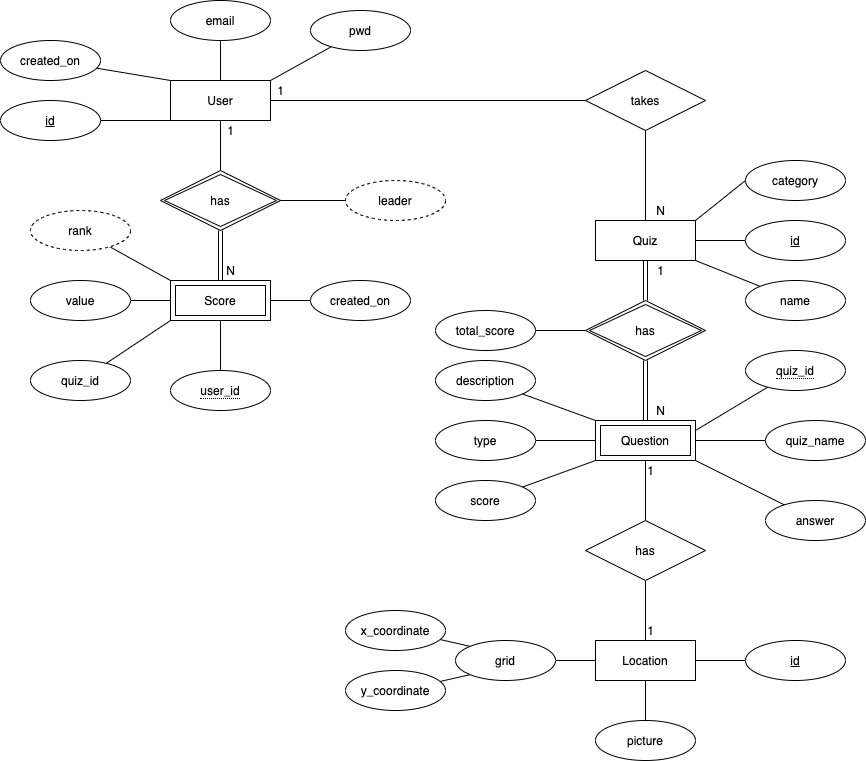

The diagram above was exported from draw.io. Its source (the exported page's mxGraphModel, read from the mxfile embedded in the PNG):
<mxGraphModel dx="1796" dy="646" grid="1" gridSize="10" guides="1" tooltips="1" connect="1" arrows="1" fold="1" page="1" pageScale="1" pageWidth="850" pageHeight="1100" math="0" shadow="0" extFonts="Permanent Marker^https://fonts.googleapis.com/css?family=Permanent+Marker">
  <root>
    <mxCell id="0" />
    <mxCell id="1" parent="0" />
    <mxCell id="9-rcvHLqAtQWWuip8SRO-1" value="User" style="whiteSpace=wrap;html=1;align=center;" parent="1" vertex="1">
      <mxGeometry x="160" y="240" width="100" height="40" as="geometry" />
    </mxCell>
    <mxCell id="9-rcvHLqAtQWWuip8SRO-67" style="edgeStyle=none;rounded=0;orthogonalLoop=1;jettySize=auto;html=1;entryX=0;entryY=0.5;entryDx=0;entryDy=0;endArrow=none;endFill=0;exitX=1;exitY=0.5;exitDx=0;exitDy=0;" parent="1" source="9-rcvHLqAtQWWuip8SRO-4" target="9-rcvHLqAtQWWuip8SRO-66" edge="1">
      <mxGeometry relative="1" as="geometry" />
    </mxCell>
    <mxCell id="9-rcvHLqAtQWWuip8SRO-82" style="edgeStyle=none;rounded=0;orthogonalLoop=1;jettySize=auto;html=1;entryX=0.5;entryY=0;entryDx=0;entryDy=0;endArrow=none;endFill=0;" parent="1" source="9-rcvHLqAtQWWuip8SRO-4" target="9-rcvHLqAtQWWuip8SRO-79" edge="1">
      <mxGeometry relative="1" as="geometry" />
    </mxCell>
    <mxCell id="9-rcvHLqAtQWWuip8SRO-90" style="edgeStyle=none;rounded=0;orthogonalLoop=1;jettySize=auto;html=1;entryX=0.5;entryY=1;entryDx=0;entryDy=0;endArrow=none;endFill=0;" parent="1" source="9-rcvHLqAtQWWuip8SRO-4" target="9-rcvHLqAtQWWuip8SRO-85" edge="1">
      <mxGeometry relative="1" as="geometry" />
    </mxCell>
    <mxCell id="9-rcvHLqAtQWWuip8SRO-4" value="Location" style="whiteSpace=wrap;html=1;align=center;" parent="1" vertex="1">
      <mxGeometry x="585" y="800" width="100" height="40" as="geometry" />
    </mxCell>
    <mxCell id="9-rcvHLqAtQWWuip8SRO-5" value="Quiz" style="whiteSpace=wrap;html=1;align=center;" parent="1" vertex="1">
      <mxGeometry x="585" y="380" width="100" height="40" as="geometry" />
    </mxCell>
    <mxCell id="9-rcvHLqAtQWWuip8SRO-7" value="email" style="ellipse;whiteSpace=wrap;html=1;align=center;" parent="1" vertex="1">
      <mxGeometry x="160" y="160" width="100" height="40" as="geometry" />
    </mxCell>
    <mxCell id="9-rcvHLqAtQWWuip8SRO-92" style="edgeStyle=none;rounded=0;orthogonalLoop=1;jettySize=auto;html=1;entryX=1;entryY=0;entryDx=0;entryDy=0;endArrow=none;endFill=0;" parent="1" source="9-rcvHLqAtQWWuip8SRO-9" target="9-rcvHLqAtQWWuip8SRO-1" edge="1">
      <mxGeometry relative="1" as="geometry" />
    </mxCell>
    <mxCell id="9-rcvHLqAtQWWuip8SRO-9" value="pwd" style="ellipse;whiteSpace=wrap;html=1;align=center;" parent="1" vertex="1">
      <mxGeometry x="300" y="170" width="100" height="40" as="geometry" />
    </mxCell>
    <mxCell id="9-rcvHLqAtQWWuip8SRO-11" style="rounded=0;orthogonalLoop=1;jettySize=auto;html=1;entryX=0;entryY=1;entryDx=0;entryDy=0;endArrow=none;endFill=0;exitX=1;exitY=0.5;exitDx=0;exitDy=0;" parent="1" source="9-rcvHLqAtQWWuip8SRO-14" target="9-rcvHLqAtQWWuip8SRO-1" edge="1">
      <mxGeometry relative="1" as="geometry">
        <mxPoint x="210" y="320" as="sourcePoint" />
      </mxGeometry>
    </mxCell>
    <mxCell id="9-rcvHLqAtQWWuip8SRO-13" style="edgeStyle=orthogonalEdgeStyle;rounded=0;orthogonalLoop=1;jettySize=auto;html=1;entryX=0.5;entryY=1;entryDx=0;entryDy=0;endArrow=none;endFill=0;" parent="1" target="9-rcvHLqAtQWWuip8SRO-7" edge="1">
      <mxGeometry relative="1" as="geometry">
        <mxPoint x="210" y="240" as="sourcePoint" />
        <mxPoint x="230" y="300" as="targetPoint" />
      </mxGeometry>
    </mxCell>
    <mxCell id="9-rcvHLqAtQWWuip8SRO-14" value="id" style="ellipse;whiteSpace=wrap;html=1;align=center;fontStyle=4;" parent="1" vertex="1">
      <mxGeometry x="-10" y="260" width="100" height="40" as="geometry" />
    </mxCell>
    <mxCell id="9-rcvHLqAtQWWuip8SRO-16" value="&lt;span style=&quot;border-bottom: 1px dotted&quot;&gt;user_id&lt;/span&gt;" style="ellipse;whiteSpace=wrap;html=1;align=center;" parent="1" vertex="1">
      <mxGeometry x="160" y="530" width="100" height="40" as="geometry" />
    </mxCell>
    <mxCell id="9-rcvHLqAtQWWuip8SRO-21" style="edgeStyle=orthogonalEdgeStyle;rounded=0;orthogonalLoop=1;jettySize=auto;html=1;entryX=0.5;entryY=0;entryDx=0;entryDy=0;endArrow=none;endFill=0;" parent="1" source="9-rcvHLqAtQWWuip8SRO-17" target="9-rcvHLqAtQWWuip8SRO-16" edge="1">
      <mxGeometry relative="1" as="geometry" />
    </mxCell>
    <mxCell id="9-rcvHLqAtQWWuip8SRO-38" style="edgeStyle=orthogonalEdgeStyle;rounded=0;orthogonalLoop=1;jettySize=auto;html=1;entryX=0;entryY=0.5;entryDx=0;entryDy=0;endArrow=none;endFill=0;" parent="1" source="9-rcvHLqAtQWWuip8SRO-17" target="9-rcvHLqAtQWWuip8SRO-37" edge="1">
      <mxGeometry relative="1" as="geometry" />
    </mxCell>
    <mxCell id="9-rcvHLqAtQWWuip8SRO-17" value="Score" style="shape=ext;margin=3;double=1;whiteSpace=wrap;html=1;align=center;" parent="1" vertex="1">
      <mxGeometry x="160" y="440" width="100" height="40" as="geometry" />
    </mxCell>
    <mxCell id="9-rcvHLqAtQWWuip8SRO-19" style="edgeStyle=orthogonalEdgeStyle;rounded=0;orthogonalLoop=1;jettySize=auto;html=1;entryX=0.5;entryY=0;entryDx=0;entryDy=0;endArrow=none;endFill=0;shape=link;" parent="1" target="9-rcvHLqAtQWWuip8SRO-17" edge="1">
      <mxGeometry relative="1" as="geometry">
        <mxPoint x="210" y="390" as="sourcePoint" />
      </mxGeometry>
    </mxCell>
    <mxCell id="9-rcvHLqAtQWWuip8SRO-20" style="edgeStyle=orthogonalEdgeStyle;rounded=0;orthogonalLoop=1;jettySize=auto;html=1;entryX=0.5;entryY=1;entryDx=0;entryDy=0;endArrow=none;endFill=0;" parent="1" source="9-rcvHLqAtQWWuip8SRO-18" target="9-rcvHLqAtQWWuip8SRO-1" edge="1">
      <mxGeometry relative="1" as="geometry" />
    </mxCell>
    <mxCell id="9-rcvHLqAtQWWuip8SRO-18" value="has" style="shape=rhombus;double=1;perimeter=rhombusPerimeter;whiteSpace=wrap;html=1;align=center;" parent="1" vertex="1">
      <mxGeometry x="150" y="330" width="120" height="60" as="geometry" />
    </mxCell>
    <mxCell id="9-rcvHLqAtQWWuip8SRO-23" style="edgeStyle=orthogonalEdgeStyle;rounded=0;orthogonalLoop=1;jettySize=auto;html=1;endArrow=none;endFill=0;" parent="1" source="9-rcvHLqAtQWWuip8SRO-22" target="9-rcvHLqAtQWWuip8SRO-17" edge="1">
      <mxGeometry relative="1" as="geometry" />
    </mxCell>
    <mxCell id="9-rcvHLqAtQWWuip8SRO-22" value="value" style="ellipse;whiteSpace=wrap;html=1;align=center;" parent="1" vertex="1">
      <mxGeometry x="20" y="440" width="100" height="40" as="geometry" />
    </mxCell>
    <mxCell id="9-rcvHLqAtQWWuip8SRO-25" style="rounded=0;orthogonalLoop=1;jettySize=auto;html=1;endArrow=none;endFill=0;exitX=0;exitY=0.5;exitDx=0;exitDy=0;" parent="1" source="9-rcvHLqAtQWWuip8SRO-24" edge="1">
      <mxGeometry relative="1" as="geometry">
        <mxPoint x="270" y="360" as="targetPoint" />
      </mxGeometry>
    </mxCell>
    <mxCell id="9-rcvHLqAtQWWuip8SRO-24" value="leader" style="ellipse;whiteSpace=wrap;html=1;align=center;dashed=1;" parent="1" vertex="1">
      <mxGeometry x="335" y="340" width="100" height="40" as="geometry" />
    </mxCell>
    <mxCell id="9-rcvHLqAtQWWuip8SRO-30" style="edgeStyle=orthogonalEdgeStyle;rounded=0;orthogonalLoop=1;jettySize=auto;html=1;entryX=0.5;entryY=1;entryDx=0;entryDy=0;endArrow=none;endFill=0;shape=link;" parent="1" source="9-rcvHLqAtQWWuip8SRO-28" target="9-rcvHLqAtQWWuip8SRO-5" edge="1">
      <mxGeometry relative="1" as="geometry" />
    </mxCell>
    <mxCell id="9-rcvHLqAtQWWuip8SRO-28" value="has" style="shape=rhombus;double=1;perimeter=rhombusPerimeter;whiteSpace=wrap;html=1;align=center;" parent="1" vertex="1">
      <mxGeometry x="575" y="460" width="120" height="60" as="geometry" />
    </mxCell>
    <mxCell id="9-rcvHLqAtQWWuip8SRO-32" style="edgeStyle=orthogonalEdgeStyle;rounded=0;orthogonalLoop=1;jettySize=auto;html=1;entryX=1;entryY=0.5;entryDx=0;entryDy=0;endArrow=none;endFill=0;" parent="1" source="9-rcvHLqAtQWWuip8SRO-31" target="9-rcvHLqAtQWWuip8SRO-5" edge="1">
      <mxGeometry relative="1" as="geometry" />
    </mxCell>
    <mxCell id="9-rcvHLqAtQWWuip8SRO-31" value="id" style="ellipse;whiteSpace=wrap;html=1;align=center;fontStyle=4;" parent="1" vertex="1">
      <mxGeometry x="735" y="380" width="100" height="40" as="geometry" />
    </mxCell>
    <mxCell id="9-rcvHLqAtQWWuip8SRO-89" value="" style="edgeStyle=none;rounded=0;orthogonalLoop=1;jettySize=auto;html=1;endArrow=none;endFill=0;entryX=1;entryY=1;entryDx=0;entryDy=0;" parent="1" source="9-rcvHLqAtQWWuip8SRO-33" target="9-rcvHLqAtQWWuip8SRO-5" edge="1">
      <mxGeometry relative="1" as="geometry">
        <mxPoint x="620" y="330" as="targetPoint" />
      </mxGeometry>
    </mxCell>
    <mxCell id="9-rcvHLqAtQWWuip8SRO-33" value="name" style="ellipse;whiteSpace=wrap;html=1;align=center;" parent="1" vertex="1">
      <mxGeometry x="735" y="440" width="100" height="40" as="geometry" />
    </mxCell>
    <mxCell id="9-rcvHLqAtQWWuip8SRO-43" style="edgeStyle=none;rounded=0;orthogonalLoop=1;jettySize=auto;html=1;entryX=0.5;entryY=1;entryDx=0;entryDy=0;endArrow=none;endFill=0;" parent="1" source="9-rcvHLqAtQWWuip8SRO-36" target="9-rcvHLqAtQWWuip8SRO-42" edge="1">
      <mxGeometry relative="1" as="geometry" />
    </mxCell>
    <mxCell id="9-rcvHLqAtQWWuip8SRO-36" value="&lt;span style=&quot;border-bottom: 1px dotted&quot;&gt;quiz_id&lt;/span&gt;" style="ellipse;whiteSpace=wrap;html=1;align=center;" parent="1" vertex="1">
      <mxGeometry x="735" y="510" width="100" height="40" as="geometry" />
    </mxCell>
    <mxCell id="9-rcvHLqAtQWWuip8SRO-37" value="created_on" style="ellipse;whiteSpace=wrap;html=1;align=center;" parent="1" vertex="1">
      <mxGeometry x="300" y="440" width="100" height="40" as="geometry" />
    </mxCell>
    <mxCell id="9-rcvHLqAtQWWuip8SRO-40" style="edgeStyle=none;rounded=0;orthogonalLoop=1;jettySize=auto;html=1;entryX=0;entryY=0;entryDx=0;entryDy=0;endArrow=none;endFill=0;" parent="1" source="9-rcvHLqAtQWWuip8SRO-39" target="9-rcvHLqAtQWWuip8SRO-1" edge="1">
      <mxGeometry relative="1" as="geometry" />
    </mxCell>
    <mxCell id="9-rcvHLqAtQWWuip8SRO-39" value="created_on" style="ellipse;whiteSpace=wrap;html=1;align=center;" parent="1" vertex="1">
      <mxGeometry x="-10" y="200" width="100" height="40" as="geometry" />
    </mxCell>
    <mxCell id="9-rcvHLqAtQWWuip8SRO-44" style="edgeStyle=none;rounded=0;orthogonalLoop=1;jettySize=auto;html=1;entryX=0.5;entryY=1;entryDx=0;entryDy=0;endArrow=none;endFill=0;shape=link;" parent="1" source="9-rcvHLqAtQWWuip8SRO-42" target="9-rcvHLqAtQWWuip8SRO-28" edge="1">
      <mxGeometry relative="1" as="geometry" />
    </mxCell>
    <mxCell id="9-rcvHLqAtQWWuip8SRO-46" style="edgeStyle=none;rounded=0;orthogonalLoop=1;jettySize=auto;html=1;entryX=0;entryY=0.5;entryDx=0;entryDy=0;endArrow=none;endFill=0;" parent="1" source="9-rcvHLqAtQWWuip8SRO-42" target="9-rcvHLqAtQWWuip8SRO-45" edge="1">
      <mxGeometry relative="1" as="geometry" />
    </mxCell>
    <mxCell id="9-rcvHLqAtQWWuip8SRO-91" style="edgeStyle=none;rounded=0;orthogonalLoop=1;jettySize=auto;html=1;entryX=0.5;entryY=0;entryDx=0;entryDy=0;endArrow=none;endFill=0;" parent="1" source="9-rcvHLqAtQWWuip8SRO-42" target="9-rcvHLqAtQWWuip8SRO-85" edge="1">
      <mxGeometry relative="1" as="geometry" />
    </mxCell>
    <mxCell id="9-rcvHLqAtQWWuip8SRO-42" value="Question" style="shape=ext;margin=3;double=1;whiteSpace=wrap;html=1;align=center;" parent="1" vertex="1">
      <mxGeometry x="585" y="580" width="100" height="40" as="geometry" />
    </mxCell>
    <mxCell id="9-rcvHLqAtQWWuip8SRO-45" value="quiz_name" style="ellipse;whiteSpace=wrap;html=1;align=center;" parent="1" vertex="1">
      <mxGeometry x="755" y="580" width="100" height="40" as="geometry" />
    </mxCell>
    <mxCell id="9-rcvHLqAtQWWuip8SRO-48" style="edgeStyle=none;rounded=0;orthogonalLoop=1;jettySize=auto;html=1;endArrow=none;endFill=0;entryX=0;entryY=0;entryDx=0;entryDy=0;" parent="1" source="9-rcvHLqAtQWWuip8SRO-47" target="9-rcvHLqAtQWWuip8SRO-17" edge="1">
      <mxGeometry relative="1" as="geometry">
        <mxPoint x="110" y="420" as="targetPoint" />
      </mxGeometry>
    </mxCell>
    <mxCell id="9-rcvHLqAtQWWuip8SRO-47" value="rank" style="ellipse;whiteSpace=wrap;html=1;align=center;dashed=1;" parent="1" vertex="1">
      <mxGeometry x="20" y="370" width="100" height="40" as="geometry" />
    </mxCell>
    <mxCell id="9-rcvHLqAtQWWuip8SRO-52" style="edgeStyle=none;rounded=0;orthogonalLoop=1;jettySize=auto;html=1;entryX=0;entryY=0.5;entryDx=0;entryDy=0;endArrow=none;endFill=0;" parent="1" source="9-rcvHLqAtQWWuip8SRO-51" target="9-rcvHLqAtQWWuip8SRO-42" edge="1">
      <mxGeometry relative="1" as="geometry" />
    </mxCell>
    <mxCell id="9-rcvHLqAtQWWuip8SRO-51" value="type" style="ellipse;whiteSpace=wrap;html=1;align=center;" parent="1" vertex="1">
      <mxGeometry x="425" y="580" width="100" height="40" as="geometry" />
    </mxCell>
    <mxCell id="9-rcvHLqAtQWWuip8SRO-60" style="edgeStyle=none;rounded=0;orthogonalLoop=1;jettySize=auto;html=1;entryX=0;entryY=0;entryDx=0;entryDy=0;endArrow=none;endFill=0;" parent="1" source="9-rcvHLqAtQWWuip8SRO-58" target="9-rcvHLqAtQWWuip8SRO-42" edge="1">
      <mxGeometry relative="1" as="geometry" />
    </mxCell>
    <mxCell id="9-rcvHLqAtQWWuip8SRO-58" value="description" style="ellipse;whiteSpace=wrap;html=1;align=center;" parent="1" vertex="1">
      <mxGeometry x="425" y="520" width="100" height="40" as="geometry" />
    </mxCell>
    <mxCell id="9-rcvHLqAtQWWuip8SRO-61" style="edgeStyle=none;rounded=0;orthogonalLoop=1;jettySize=auto;html=1;entryX=1;entryY=1;entryDx=0;entryDy=0;endArrow=none;endFill=0;" parent="1" source="9-rcvHLqAtQWWuip8SRO-59" target="9-rcvHLqAtQWWuip8SRO-42" edge="1">
      <mxGeometry relative="1" as="geometry" />
    </mxCell>
    <mxCell id="9-rcvHLqAtQWWuip8SRO-59" value="answer" style="ellipse;whiteSpace=wrap;html=1;align=center;" parent="1" vertex="1">
      <mxGeometry x="755" y="660" width="100" height="40" as="geometry" />
    </mxCell>
    <mxCell id="9-rcvHLqAtQWWuip8SRO-63" style="edgeStyle=none;rounded=0;orthogonalLoop=1;jettySize=auto;html=1;entryX=1;entryY=0;entryDx=0;entryDy=0;endArrow=none;endFill=0;exitX=0;exitY=0.5;exitDx=0;exitDy=0;" parent="1" source="9-rcvHLqAtQWWuip8SRO-62" target="9-rcvHLqAtQWWuip8SRO-5" edge="1">
      <mxGeometry relative="1" as="geometry" />
    </mxCell>
    <mxCell id="9-rcvHLqAtQWWuip8SRO-62" value="category" style="ellipse;whiteSpace=wrap;html=1;align=center;" parent="1" vertex="1">
      <mxGeometry x="735" y="320" width="100" height="40" as="geometry" />
    </mxCell>
    <mxCell id="9-rcvHLqAtQWWuip8SRO-66" value="id" style="ellipse;whiteSpace=wrap;html=1;align=center;fontStyle=4;" parent="1" vertex="1">
      <mxGeometry x="735" y="800" width="100" height="40" as="geometry" />
    </mxCell>
    <mxCell id="9-rcvHLqAtQWWuip8SRO-70" style="edgeStyle=none;rounded=0;orthogonalLoop=1;jettySize=auto;html=1;entryX=0;entryY=0.5;entryDx=0;entryDy=0;endArrow=none;endFill=0;" parent="1" source="9-rcvHLqAtQWWuip8SRO-69" target="9-rcvHLqAtQWWuip8SRO-4" edge="1">
      <mxGeometry relative="1" as="geometry" />
    </mxCell>
    <mxCell id="9-rcvHLqAtQWWuip8SRO-69" value="grid" style="ellipse;whiteSpace=wrap;html=1;align=center;" parent="1" vertex="1">
      <mxGeometry x="445" y="800" width="100" height="40" as="geometry" />
    </mxCell>
    <mxCell id="9-rcvHLqAtQWWuip8SRO-75" style="edgeStyle=none;rounded=0;orthogonalLoop=1;jettySize=auto;html=1;entryX=0;entryY=1;entryDx=0;entryDy=0;endArrow=none;endFill=0;" parent="1" source="9-rcvHLqAtQWWuip8SRO-72" target="9-rcvHLqAtQWWuip8SRO-69" edge="1">
      <mxGeometry relative="1" as="geometry" />
    </mxCell>
    <mxCell id="9-rcvHLqAtQWWuip8SRO-72" value="y_coordinate" style="ellipse;whiteSpace=wrap;html=1;align=center;" parent="1" vertex="1">
      <mxGeometry x="335" y="830" width="100" height="40" as="geometry" />
    </mxCell>
    <mxCell id="9-rcvHLqAtQWWuip8SRO-74" style="edgeStyle=none;rounded=0;orthogonalLoop=1;jettySize=auto;html=1;entryX=0;entryY=0;entryDx=0;entryDy=0;endArrow=none;endFill=0;" parent="1" source="9-rcvHLqAtQWWuip8SRO-73" target="9-rcvHLqAtQWWuip8SRO-69" edge="1">
      <mxGeometry relative="1" as="geometry" />
    </mxCell>
    <mxCell id="9-rcvHLqAtQWWuip8SRO-73" value="x_coordinate" style="ellipse;whiteSpace=wrap;html=1;align=center;" parent="1" vertex="1">
      <mxGeometry x="335" y="770" width="100" height="40" as="geometry" />
    </mxCell>
    <mxCell id="9-rcvHLqAtQWWuip8SRO-79" value="picture" style="ellipse;whiteSpace=wrap;html=1;align=center;" parent="1" vertex="1">
      <mxGeometry x="585" y="880" width="100" height="40" as="geometry" />
    </mxCell>
    <mxCell id="9-rcvHLqAtQWWuip8SRO-85" value="has" style="shape=rhombus;perimeter=rhombusPerimeter;whiteSpace=wrap;html=1;align=center;" parent="1" vertex="1">
      <mxGeometry x="575" y="680" width="120" height="60" as="geometry" />
    </mxCell>
    <mxCell id="9-rcvHLqAtQWWuip8SRO-94" style="edgeStyle=none;rounded=0;orthogonalLoop=1;jettySize=auto;html=1;entryX=1;entryY=0.5;entryDx=0;entryDy=0;endArrow=none;endFill=0;" parent="1" source="9-rcvHLqAtQWWuip8SRO-93" target="9-rcvHLqAtQWWuip8SRO-1" edge="1">
      <mxGeometry relative="1" as="geometry" />
    </mxCell>
    <mxCell id="9-rcvHLqAtQWWuip8SRO-95" style="edgeStyle=none;rounded=0;orthogonalLoop=1;jettySize=auto;html=1;entryX=0.5;entryY=0;entryDx=0;entryDy=0;endArrow=none;endFill=0;" parent="1" source="9-rcvHLqAtQWWuip8SRO-93" target="9-rcvHLqAtQWWuip8SRO-5" edge="1">
      <mxGeometry relative="1" as="geometry" />
    </mxCell>
    <mxCell id="9-rcvHLqAtQWWuip8SRO-93" value="takes" style="shape=rhombus;perimeter=rhombusPerimeter;whiteSpace=wrap;html=1;align=center;" parent="1" vertex="1">
      <mxGeometry x="575" y="230" width="120" height="60" as="geometry" />
    </mxCell>
    <mxCell id="9-rcvHLqAtQWWuip8SRO-96" value="1" style="text;html=1;align=center;verticalAlign=middle;resizable=0;points=[];autosize=1;strokeColor=none;fillColor=none;" parent="1" vertex="1">
      <mxGeometry x="210" y="280" width="20" height="20" as="geometry" />
    </mxCell>
    <mxCell id="9-rcvHLqAtQWWuip8SRO-97" value="N" style="text;html=1;align=center;verticalAlign=middle;resizable=0;points=[];autosize=1;strokeColor=none;fillColor=none;" parent="1" vertex="1">
      <mxGeometry x="210" y="420" width="20" height="20" as="geometry" />
    </mxCell>
    <mxCell id="9-rcvHLqAtQWWuip8SRO-98" value="1" style="text;html=1;align=center;verticalAlign=middle;resizable=0;points=[];autosize=1;strokeColor=none;fillColor=none;" parent="1" vertex="1">
      <mxGeometry x="260" y="240" width="20" height="20" as="geometry" />
    </mxCell>
    <mxCell id="9-rcvHLqAtQWWuip8SRO-99" value="N" style="text;html=1;align=center;verticalAlign=middle;resizable=0;points=[];autosize=1;strokeColor=none;fillColor=none;" parent="1" vertex="1">
      <mxGeometry x="640" y="360" width="20" height="20" as="geometry" />
    </mxCell>
    <mxCell id="9-rcvHLqAtQWWuip8SRO-100" value="1" style="text;html=1;align=center;verticalAlign=middle;resizable=0;points=[];autosize=1;strokeColor=none;fillColor=none;" parent="1" vertex="1">
      <mxGeometry x="640" y="420" width="20" height="20" as="geometry" />
    </mxCell>
    <mxCell id="9-rcvHLqAtQWWuip8SRO-101" value="N" style="text;html=1;align=center;verticalAlign=middle;resizable=0;points=[];autosize=1;strokeColor=none;fillColor=none;" parent="1" vertex="1">
      <mxGeometry x="640" y="560" width="20" height="20" as="geometry" />
    </mxCell>
    <mxCell id="9-rcvHLqAtQWWuip8SRO-111" style="edgeStyle=none;rounded=0;orthogonalLoop=1;jettySize=auto;html=1;entryX=0;entryY=1;entryDx=0;entryDy=0;endArrow=none;endFill=0;" parent="1" source="9-rcvHLqAtQWWuip8SRO-110" target="9-rcvHLqAtQWWuip8SRO-42" edge="1">
      <mxGeometry relative="1" as="geometry" />
    </mxCell>
    <mxCell id="9-rcvHLqAtQWWuip8SRO-110" value="score" style="ellipse;whiteSpace=wrap;html=1;align=center;" parent="1" vertex="1">
      <mxGeometry x="425" y="640" width="100" height="40" as="geometry" />
    </mxCell>
    <mxCell id="9-rcvHLqAtQWWuip8SRO-113" style="edgeStyle=none;rounded=0;orthogonalLoop=1;jettySize=auto;html=1;entryX=0;entryY=0.5;entryDx=0;entryDy=0;endArrow=none;endFill=0;" parent="1" source="9-rcvHLqAtQWWuip8SRO-112" target="9-rcvHLqAtQWWuip8SRO-28" edge="1">
      <mxGeometry relative="1" as="geometry" />
    </mxCell>
    <mxCell id="9-rcvHLqAtQWWuip8SRO-112" value="total_score" style="ellipse;whiteSpace=wrap;html=1;align=center;" parent="1" vertex="1">
      <mxGeometry x="425" y="470" width="100" height="40" as="geometry" />
    </mxCell>
    <mxCell id="9-rcvHLqAtQWWuip8SRO-114" value="1" style="text;html=1;align=center;verticalAlign=middle;resizable=0;points=[];autosize=1;strokeColor=none;fillColor=none;" parent="1" vertex="1">
      <mxGeometry x="630" y="620" width="20" height="20" as="geometry" />
    </mxCell>
    <mxCell id="9-rcvHLqAtQWWuip8SRO-115" value="1" style="text;html=1;align=center;verticalAlign=middle;resizable=0;points=[];autosize=1;strokeColor=none;fillColor=none;" parent="1" vertex="1">
      <mxGeometry x="630" y="780" width="20" height="20" as="geometry" />
    </mxCell>
    <mxCell id="9-rcvHLqAtQWWuip8SRO-117" style="edgeStyle=none;rounded=0;orthogonalLoop=1;jettySize=auto;html=1;entryX=0;entryY=1;entryDx=0;entryDy=0;endArrow=none;endFill=0;" parent="1" source="9-rcvHLqAtQWWuip8SRO-116" target="9-rcvHLqAtQWWuip8SRO-17" edge="1">
      <mxGeometry relative="1" as="geometry" />
    </mxCell>
    <mxCell id="9-rcvHLqAtQWWuip8SRO-116" value="quiz_id" style="ellipse;whiteSpace=wrap;html=1;align=center;" parent="1" vertex="1">
      <mxGeometry x="20" y="520" width="100" height="40" as="geometry" />
    </mxCell>
  </root>
</mxGraphModel>